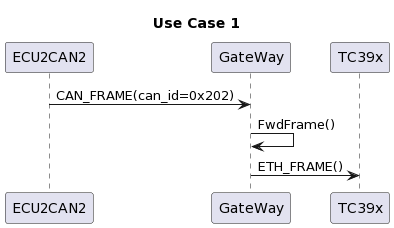

The diagram above was rendered by PlantUML. Its source (embedded in the PNG):
@startuml
title Use Case 1

participant ECU2CAN2 as ecu2
participant GateWay as gw
participant TC39x as tc39

ecu2 -> gw : CAN_FRAME(can_id=0x202)
gw -> gw : FwdFrame()
gw -> tc39 : ETH_FRAME()
@enduml